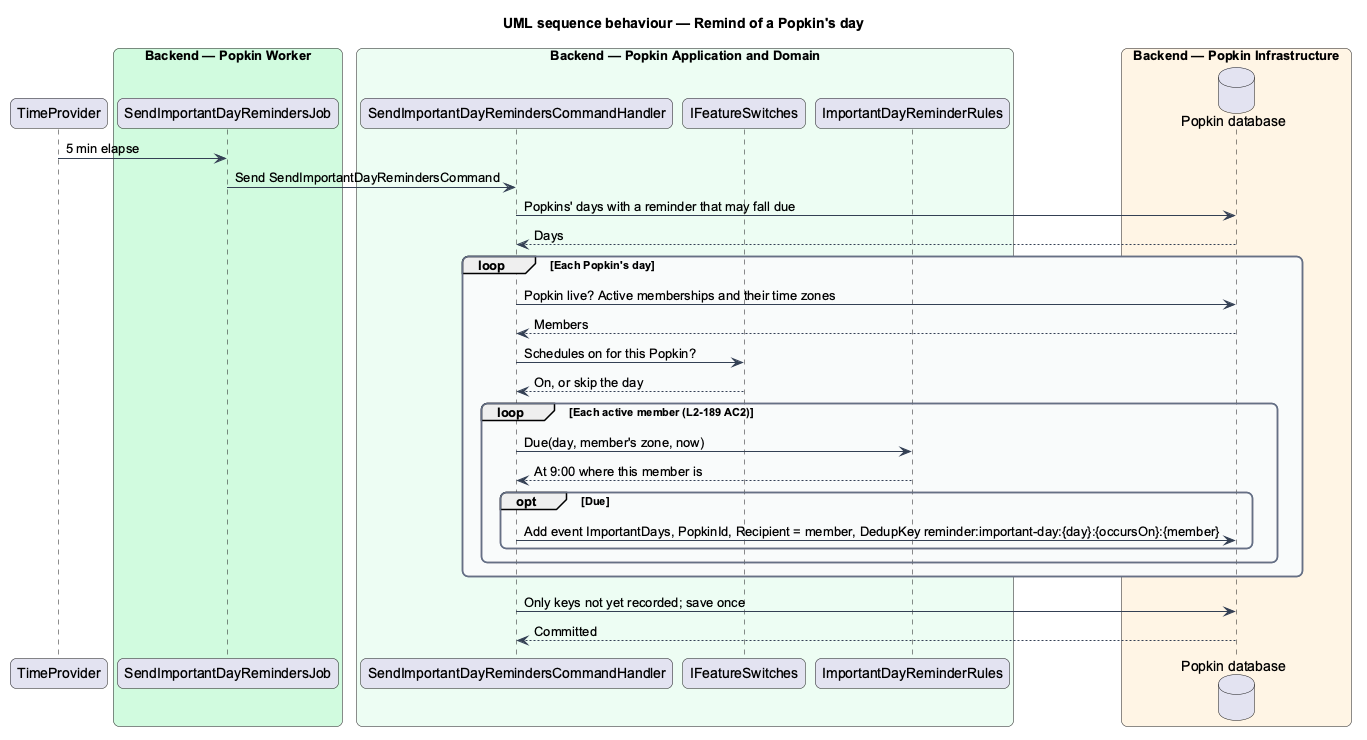

The diagram above was rendered by PlantUML. Its source (embedded in the PNG):
@startuml
title UML sequence behaviour — Remind of a Popkin's day
skinparam backgroundColor #FFFFFF
skinparam shadowing false
skinparam roundcorner 12
skinparam defaultFontName Arial
skinparam ArrowColor #344054
skinparam rectangle {
  BorderColor #344054
  FontColor #101828
}
skinparam package {
  BorderColor #667085
  FontColor #101828
  BackgroundColor #F9FAFB
}
participant "TimeProvider" as time
box "Backend — Popkin Worker" #D1FADF
  participant "SendImportantDayRemindersJob" as job
end box
box "Backend — Popkin Application and Domain" #ECFDF3
  participant "SendImportantDayRemindersCommandHandler" as handler
  participant "IFeatureSwitches" as features
  participant "ImportantDayReminderRules" as rrules
end box
box "Backend — Popkin Infrastructure" #FFF4E5
  database "Popkin database" as db
end box
time -> job : 5 min elapse
job -> handler : Send SendImportantDayRemindersCommand
handler -> db : Popkins' days with a reminder that may fall due
db --> handler : Days
loop Each Popkin's day
  handler -> db : Popkin live? Active memberships and their time zones
  db --> handler : Members
  handler -> features : Schedules on for this Popkin?
  features --> handler : On, or skip the day
  loop Each active member (L2-189 AC2)
    handler -> rrules : Due(day, member's zone, now)
    rrules --> handler : At 9:00 where this member is
    opt Due
      handler -> db : Add event ImportantDays, PopkinId, Recipient = member, DedupKey reminder:important-day:{day}:{occursOn}:{member}
    end
  end
end
handler -> db : Only keys not yet recorded; save once
db --> handler : Committed
@enduml